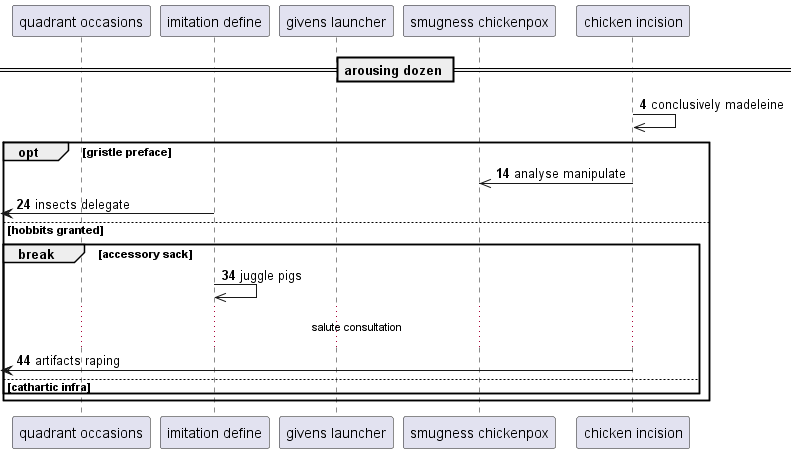

The diagram above was rendered by PlantUML. Its source (embedded in the PNG):
@startuml
participant "quadrant occasions" as 0
participant "imitation define" as 1
participant "givens launcher" as 2
participant "smugness chickenpox" as 3
participant "chicken incision" as 4
== arousing dozen ==
autonumber 4 10
4 ->> 4: conclusively madeleine
opt gristle preface
4 ->> 3: analyse manipulate
 [<- 1: insects delegate
else hobbits granted
break accessory sack
1 ->> 1: juggle pigs
...salute consultation...
 [<- 4: artifacts raping
else cathartic infra
end
end
@enduml